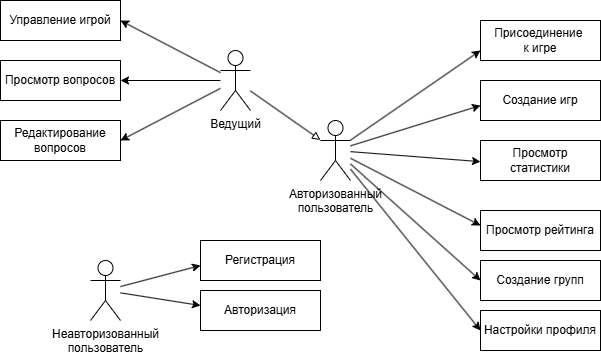

The diagram above was exported from draw.io. Its source (the exported page's mxGraphModel, read from the mxfile embedded in the PNG):
<mxGraphModel dx="2081" dy="715" grid="1" gridSize="10" guides="1" tooltips="1" connect="1" arrows="1" fold="1" page="1" pageScale="1" pageWidth="827" pageHeight="1169" math="0" shadow="0">
  <root>
    <mxCell id="0" />
    <mxCell id="1" parent="0" />
    <mxCell id="rPMyyO2hWBG3rqyP4Z32-20" style="rounded=0;orthogonalLoop=1;jettySize=auto;html=1;entryX=0;entryY=0.5;entryDx=0;entryDy=0;" parent="1" source="rPMyyO2hWBG3rqyP4Z32-1" edge="1">
      <mxGeometry relative="1" as="geometry">
        <mxPoint x="40" y="435" as="targetPoint" />
      </mxGeometry>
    </mxCell>
    <mxCell id="rPMyyO2hWBG3rqyP4Z32-22" style="rounded=0;orthogonalLoop=1;jettySize=auto;html=1;entryX=0;entryY=0.5;entryDx=0;entryDy=0;" parent="1" source="rPMyyO2hWBG3rqyP4Z32-1" edge="1">
      <mxGeometry relative="1" as="geometry">
        <mxPoint x="40" y="475" as="targetPoint" />
      </mxGeometry>
    </mxCell>
    <mxCell id="rPMyyO2hWBG3rqyP4Z32-1" value="Неавторизованный&lt;div&gt;пользователь&lt;/div&gt;" style="shape=umlActor;verticalLabelPosition=bottom;verticalAlign=top;html=1;outlineConnect=0;" parent="1" vertex="1">
      <mxGeometry x="-70" y="430" width="30" height="60" as="geometry" />
    </mxCell>
    <mxCell id="rPMyyO2hWBG3rqyP4Z32-30" style="rounded=0;orthogonalLoop=1;jettySize=auto;html=1;entryX=1;entryY=0.5;entryDx=0;entryDy=0;" parent="1" source="rPMyyO2hWBG3rqyP4Z32-2" target="ThG-nrVXH7HYm3xRA08Z-1" edge="1">
      <mxGeometry relative="1" as="geometry">
        <mxPoint y="200" as="targetPoint" />
      </mxGeometry>
    </mxCell>
    <mxCell id="rPMyyO2hWBG3rqyP4Z32-31" style="rounded=0;orthogonalLoop=1;jettySize=auto;html=1;entryX=1;entryY=0.5;entryDx=0;entryDy=0;" parent="1" source="rPMyyO2hWBG3rqyP4Z32-2" target="ThG-nrVXH7HYm3xRA08Z-2" edge="1">
      <mxGeometry relative="1" as="geometry">
        <mxPoint y="244.44444444444434" as="targetPoint" />
      </mxGeometry>
    </mxCell>
    <mxCell id="rPMyyO2hWBG3rqyP4Z32-32" style="rounded=0;orthogonalLoop=1;jettySize=auto;html=1;entryX=1;entryY=0.5;entryDx=0;entryDy=0;" parent="1" source="rPMyyO2hWBG3rqyP4Z32-2" target="ThG-nrVXH7HYm3xRA08Z-3" edge="1">
      <mxGeometry relative="1" as="geometry">
        <mxPoint y="290" as="targetPoint" />
      </mxGeometry>
    </mxCell>
    <mxCell id="rPMyyO2hWBG3rqyP4Z32-33" style="rounded=0;orthogonalLoop=1;jettySize=auto;html=1;endArrow=block;endFill=0;" parent="1" source="rPMyyO2hWBG3rqyP4Z32-2" target="rPMyyO2hWBG3rqyP4Z32-18" edge="1">
      <mxGeometry relative="1" as="geometry" />
    </mxCell>
    <mxCell id="rPMyyO2hWBG3rqyP4Z32-2" value="Ведущий" style="shape=umlActor;verticalLabelPosition=bottom;verticalAlign=top;html=1;outlineConnect=0;" parent="1" vertex="1">
      <mxGeometry x="60" y="220" width="30" height="60" as="geometry" />
    </mxCell>
    <mxCell id="rPMyyO2hWBG3rqyP4Z32-23" style="rounded=0;orthogonalLoop=1;jettySize=auto;html=1;entryX=0;entryY=0.5;entryDx=0;entryDy=0;" parent="1" source="rPMyyO2hWBG3rqyP4Z32-18" edge="1">
      <mxGeometry relative="1" as="geometry">
        <mxPoint x="320" y="219.9999999999999" as="targetPoint" />
      </mxGeometry>
    </mxCell>
    <mxCell id="rPMyyO2hWBG3rqyP4Z32-24" style="rounded=0;orthogonalLoop=1;jettySize=auto;html=1;entryX=0;entryY=0.5;entryDx=0;entryDy=0;" parent="1" source="rPMyyO2hWBG3rqyP4Z32-18" edge="1">
      <mxGeometry relative="1" as="geometry">
        <mxPoint x="320" y="274.9999999999999" as="targetPoint" />
      </mxGeometry>
    </mxCell>
    <mxCell id="rPMyyO2hWBG3rqyP4Z32-25" style="rounded=0;orthogonalLoop=1;jettySize=auto;html=1;" parent="1" source="rPMyyO2hWBG3rqyP4Z32-18" edge="1">
      <mxGeometry relative="1" as="geometry">
        <mxPoint x="320" y="331.1538461538462" as="targetPoint" />
      </mxGeometry>
    </mxCell>
    <mxCell id="rPMyyO2hWBG3rqyP4Z32-26" style="rounded=0;orthogonalLoop=1;jettySize=auto;html=1;entryX=0;entryY=0.5;entryDx=0;entryDy=0;" parent="1" source="rPMyyO2hWBG3rqyP4Z32-18" edge="1">
      <mxGeometry relative="1" as="geometry">
        <mxPoint x="320" y="394.9999999999999" as="targetPoint" />
      </mxGeometry>
    </mxCell>
    <mxCell id="rPMyyO2hWBG3rqyP4Z32-27" style="rounded=0;orthogonalLoop=1;jettySize=auto;html=1;entryX=0;entryY=0.5;entryDx=0;entryDy=0;" parent="1" source="rPMyyO2hWBG3rqyP4Z32-18" edge="1">
      <mxGeometry relative="1" as="geometry">
        <mxPoint x="320" y="450" as="targetPoint" />
      </mxGeometry>
    </mxCell>
    <mxCell id="rPMyyO2hWBG3rqyP4Z32-28" style="rounded=0;orthogonalLoop=1;jettySize=auto;html=1;" parent="1" source="rPMyyO2hWBG3rqyP4Z32-18" edge="1">
      <mxGeometry relative="1" as="geometry">
        <mxPoint x="320" y="500" as="targetPoint" />
      </mxGeometry>
    </mxCell>
    <mxCell id="rPMyyO2hWBG3rqyP4Z32-18" value="Авторизованный&lt;div&gt;пользователь&lt;/div&gt;" style="shape=umlActor;verticalLabelPosition=bottom;verticalAlign=top;html=1;outlineConnect=0;" parent="1" vertex="1">
      <mxGeometry x="160" y="290" width="30" height="60" as="geometry" />
    </mxCell>
    <mxCell id="ThG-nrVXH7HYm3xRA08Z-1" value="Управление игрой" style="rounded=0;whiteSpace=wrap;html=1;" vertex="1" parent="1">
      <mxGeometry x="-160" y="170" width="120" height="40" as="geometry" />
    </mxCell>
    <mxCell id="ThG-nrVXH7HYm3xRA08Z-2" value="Просмотр вопросов" style="rounded=0;whiteSpace=wrap;html=1;" vertex="1" parent="1">
      <mxGeometry x="-160" y="230" width="120" height="40" as="geometry" />
    </mxCell>
    <mxCell id="ThG-nrVXH7HYm3xRA08Z-3" value="Редактирование&lt;div&gt;&lt;span style=&quot;background-color: initial;&quot;&gt;вопросов&lt;/span&gt;&lt;/div&gt;" style="rounded=0;whiteSpace=wrap;html=1;" vertex="1" parent="1">
      <mxGeometry x="-160" y="290" width="120" height="40" as="geometry" />
    </mxCell>
    <mxCell id="ThG-nrVXH7HYm3xRA08Z-4" value="Регистрация" style="rounded=0;whiteSpace=wrap;html=1;" vertex="1" parent="1">
      <mxGeometry x="40" y="410" width="120" height="40" as="geometry" />
    </mxCell>
    <mxCell id="ThG-nrVXH7HYm3xRA08Z-5" value="Авторизация" style="rounded=0;whiteSpace=wrap;html=1;" vertex="1" parent="1">
      <mxGeometry x="40" y="460" width="120" height="40" as="geometry" />
    </mxCell>
    <mxCell id="ThG-nrVXH7HYm3xRA08Z-6" value="Создание игр" style="rounded=0;whiteSpace=wrap;html=1;" vertex="1" parent="1">
      <mxGeometry x="320" y="250" width="120" height="40" as="geometry" />
    </mxCell>
    <mxCell id="ThG-nrVXH7HYm3xRA08Z-7" value="Присоединение&amp;nbsp;&lt;div&gt;к игре&lt;/div&gt;" style="rounded=0;whiteSpace=wrap;html=1;" vertex="1" parent="1">
      <mxGeometry x="320" y="190" width="120" height="40" as="geometry" />
    </mxCell>
    <mxCell id="ThG-nrVXH7HYm3xRA08Z-8" value="Просмотр статистики" style="rounded=0;whiteSpace=wrap;html=1;" vertex="1" parent="1">
      <mxGeometry x="320" y="310" width="120" height="40" as="geometry" />
    </mxCell>
    <mxCell id="ThG-nrVXH7HYm3xRA08Z-9" value="Просмотр рейтинга" style="rounded=0;whiteSpace=wrap;html=1;" vertex="1" parent="1">
      <mxGeometry x="320" y="380" width="120" height="40" as="geometry" />
    </mxCell>
    <mxCell id="ThG-nrVXH7HYm3xRA08Z-10" value="Создание групп" style="rounded=0;whiteSpace=wrap;html=1;" vertex="1" parent="1">
      <mxGeometry x="320" y="430" width="120" height="40" as="geometry" />
    </mxCell>
    <mxCell id="ThG-nrVXH7HYm3xRA08Z-11" value="Настройки профиля" style="rounded=0;whiteSpace=wrap;html=1;" vertex="1" parent="1">
      <mxGeometry x="320" y="480" width="120" height="40" as="geometry" />
    </mxCell>
  </root>
</mxGraphModel>